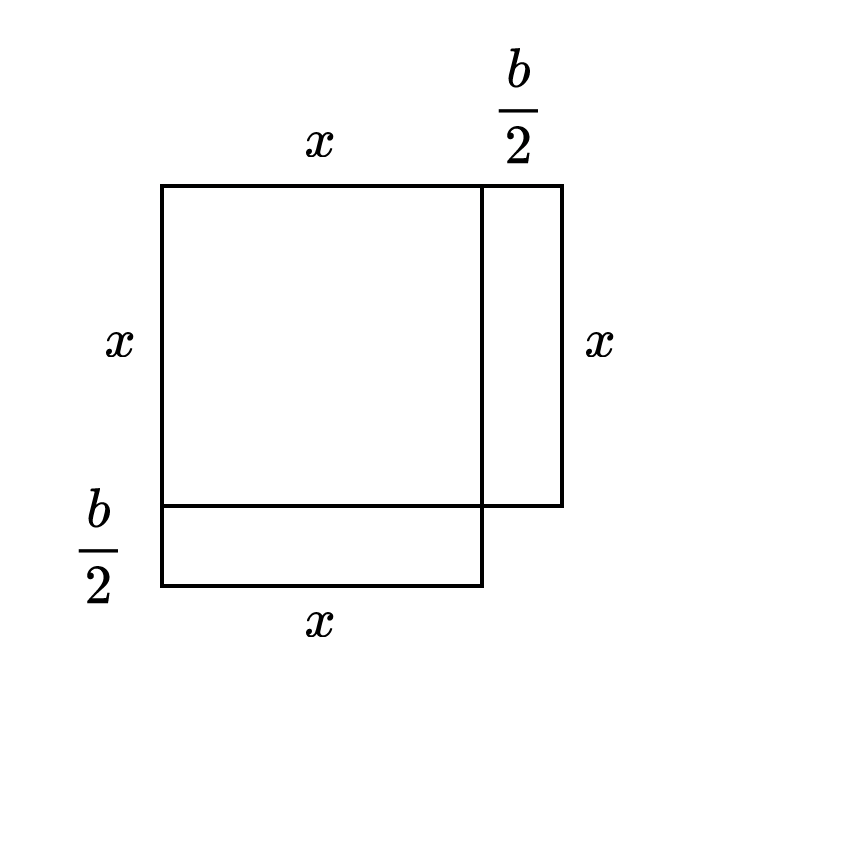

The diagram above was exported from draw.io. Its source (the exported page's mxGraphModel, read from the mxfile embedded in the PNG):
<mxGraphModel dx="1422" dy="692" grid="1" gridSize="10" guides="1" tooltips="1" connect="1" arrows="1" fold="1" page="1" pageScale="1" pageWidth="850" pageHeight="1100" math="1" shadow="0">
  <root>
    <mxCell id="0" />
    <mxCell id="1" parent="0" />
    <mxCell id="xx3WzxzQs-LDq449UC2--2" value="" style="rounded=0;whiteSpace=wrap;html=1;strokeColor=#FFFFFF;" vertex="1" parent="1">
      <mxGeometry x="160" y="120" width="210" height="210" as="geometry" />
    </mxCell>
    <mxCell id="9O9i30uXYngotVsOSdJK-2" value="" style="whiteSpace=wrap;html=1;aspect=fixed;strokeWidth=1;" parent="1" vertex="1">
      <mxGeometry x="200" y="160" width="80" height="80" as="geometry" />
    </mxCell>
    <mxCell id="9O9i30uXYngotVsOSdJK-4" value="" style="rounded=0;whiteSpace=wrap;html=1;strokeWidth=1;" parent="1" vertex="1">
      <mxGeometry x="280" y="160" width="20" height="80" as="geometry" />
    </mxCell>
    <mxCell id="9O9i30uXYngotVsOSdJK-5" value="&lt;div&gt;$$x$$&lt;/div&gt;" style="text;html=1;strokeColor=none;fillColor=none;align=center;verticalAlign=middle;whiteSpace=wrap;rounded=0;" parent="1" vertex="1">
      <mxGeometry x="180" y="190" width="20" height="20" as="geometry" />
    </mxCell>
    <mxCell id="9O9i30uXYngotVsOSdJK-6" value="&lt;div&gt;$$x$$&lt;/div&gt;" style="text;html=1;strokeColor=none;fillColor=none;align=center;verticalAlign=middle;whiteSpace=wrap;rounded=0;" parent="1" vertex="1">
      <mxGeometry x="230" y="140" width="20" height="20" as="geometry" />
    </mxCell>
    <mxCell id="9O9i30uXYngotVsOSdJK-7" value="$$x$$" style="text;html=1;strokeColor=none;fillColor=none;align=center;verticalAlign=middle;whiteSpace=wrap;rounded=0;" parent="1" vertex="1">
      <mxGeometry x="300" y="190" width="20" height="20" as="geometry" />
    </mxCell>
    <mxCell id="9O9i30uXYngotVsOSdJK-8" value="&lt;div&gt;$$\frac{b}{2}$$&lt;/div&gt;" style="text;html=1;strokeColor=none;fillColor=none;align=center;verticalAlign=middle;whiteSpace=wrap;rounded=0;" parent="1" vertex="1">
      <mxGeometry x="280" y="120" width="20" height="40" as="geometry" />
    </mxCell>
    <mxCell id="QTyFbyFXSYFrVpYv7Qz0-1" value="" style="rounded=0;whiteSpace=wrap;html=1;strokeWidth=1;" parent="1" vertex="1">
      <mxGeometry x="200" y="240" width="80" height="20" as="geometry" />
    </mxCell>
    <mxCell id="QTyFbyFXSYFrVpYv7Qz0-4" value="$$x$$" style="text;html=1;strokeColor=none;fillColor=none;align=center;verticalAlign=middle;whiteSpace=wrap;rounded=0;" parent="1" vertex="1">
      <mxGeometry x="230" y="260" width="20" height="20" as="geometry" />
    </mxCell>
    <mxCell id="MsoCY_jSATXmuwj2EsYL-1" value="&lt;div&gt;$$\frac{b}{2}$$&lt;/div&gt;" style="text;html=1;strokeColor=none;fillColor=none;align=center;verticalAlign=middle;whiteSpace=wrap;rounded=0;" parent="1" vertex="1">
      <mxGeometry x="170" y="230" width="30" height="40" as="geometry" />
    </mxCell>
  </root>
</mxGraphModel>